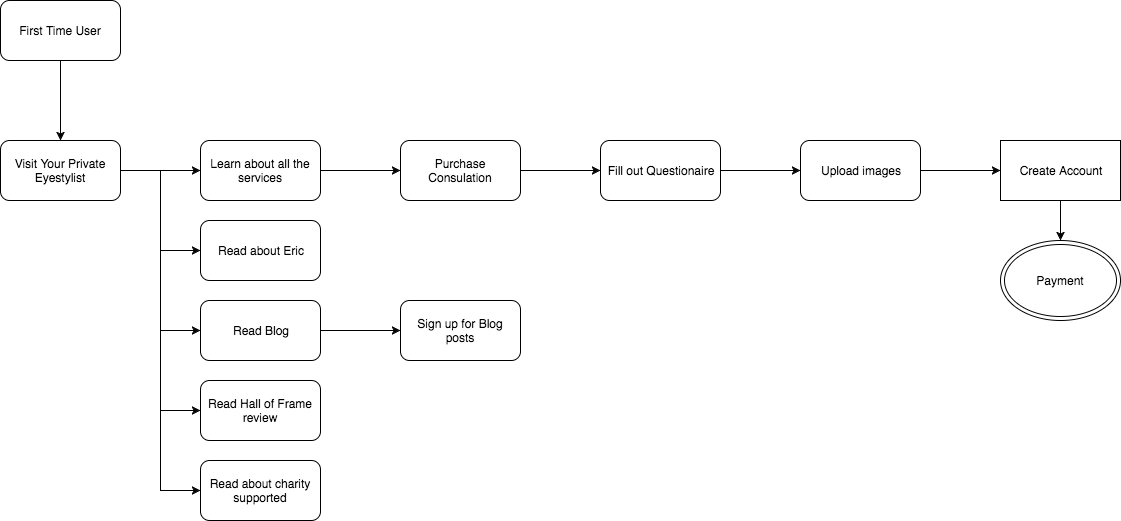

The diagram above was exported from draw.io. Its source (the exported page's mxGraphModel, read from the mxfile embedded in the PNG):
<mxGraphModel dx="1430" dy="734" grid="1" gridSize="10" guides="1" tooltips="1" connect="1" arrows="1" fold="1" page="1" pageScale="1" pageWidth="1400" pageHeight="2500" background="#ffffff" math="0" shadow="0">
  <root>
    <mxCell id="0" />
    <mxCell id="1" parent="0" />
    <mxCell id="5" value="" style="edgeStyle=orthogonalEdgeStyle;rounded=0;html=1;jettySize=auto;orthogonalLoop=1;fontSize=12;" edge="1" parent="1" source="2" target="4">
      <mxGeometry relative="1" as="geometry" />
    </mxCell>
    <mxCell id="2" value="" style="rounded=1;whiteSpace=wrap;html=1;fontSize=12;align=center;" vertex="1" parent="1">
      <mxGeometry x="40" y="40" width="120" height="60" as="geometry" />
    </mxCell>
    <mxCell id="7" value="" style="edgeStyle=orthogonalEdgeStyle;rounded=0;html=1;jettySize=auto;orthogonalLoop=1;fontSize=12;" edge="1" parent="1" source="4" target="6">
      <mxGeometry relative="1" as="geometry" />
    </mxCell>
    <mxCell id="11" style="edgeStyle=orthogonalEdgeStyle;rounded=0;html=1;exitX=0.5;exitY=1;entryX=0;entryY=0.5;jettySize=auto;orthogonalLoop=1;fontSize=12;" edge="1" parent="1" source="4" target="9">
      <mxGeometry relative="1" as="geometry">
        <Array as="points">
          <mxPoint x="100" y="210" />
          <mxPoint x="200" y="210" />
          <mxPoint x="200" y="370" />
        </Array>
      </mxGeometry>
    </mxCell>
    <mxCell id="32" style="edgeStyle=orthogonalEdgeStyle;rounded=0;html=1;exitX=0.5;exitY=1;entryX=0;entryY=0.5;jettySize=auto;orthogonalLoop=1;fontSize=12;" edge="1" parent="1" source="4" target="31">
      <mxGeometry relative="1" as="geometry">
        <Array as="points">
          <mxPoint x="100" y="210" />
          <mxPoint x="200" y="210" />
          <mxPoint x="200" y="290" />
        </Array>
      </mxGeometry>
    </mxCell>
    <mxCell id="33" style="edgeStyle=orthogonalEdgeStyle;rounded=0;html=1;exitX=1;exitY=0.5;entryX=0;entryY=0.5;jettySize=auto;orthogonalLoop=1;fontSize=12;" edge="1" parent="1" source="4" target="12">
      <mxGeometry relative="1" as="geometry" />
    </mxCell>
    <mxCell id="34" style="edgeStyle=orthogonalEdgeStyle;rounded=0;html=1;exitX=1;exitY=0.5;entryX=0;entryY=0.5;jettySize=auto;orthogonalLoop=1;fontSize=12;" edge="1" parent="1" source="4" target="29">
      <mxGeometry relative="1" as="geometry" />
    </mxCell>
    <mxCell id="4" value="Visit&amp;nbsp;&lt;span&gt;Your Private Eyestylist&lt;/span&gt;" style="rounded=1;whiteSpace=wrap;html=1;fontSize=12;align=center;" vertex="1" parent="1">
      <mxGeometry x="40" y="180" width="120" height="60" as="geometry" />
    </mxCell>
    <mxCell id="15" value="" style="edgeStyle=orthogonalEdgeStyle;rounded=0;html=1;jettySize=auto;orthogonalLoop=1;fontSize=12;" edge="1" parent="1" source="9" target="14">
      <mxGeometry relative="1" as="geometry" />
    </mxCell>
    <mxCell id="9" value="Read Blog" style="rounded=1;whiteSpace=wrap;html=1;fontSize=12;align=center;" vertex="1" parent="1">
      <mxGeometry x="240" y="340" width="120" height="60" as="geometry" />
    </mxCell>
    <mxCell id="14" value="Sign up for Blog posts" style="rounded=1;whiteSpace=wrap;html=1;fontSize=12;align=center;" vertex="1" parent="1">
      <mxGeometry x="440" y="340" width="120" height="60" as="geometry" />
    </mxCell>
    <mxCell id="12" value="Read Hall of Frame review" style="rounded=1;whiteSpace=wrap;html=1;fontSize=12;align=center;" vertex="1" parent="1">
      <mxGeometry x="240" y="420" width="120" height="60" as="geometry" />
    </mxCell>
    <mxCell id="17" value="" style="edgeStyle=orthogonalEdgeStyle;rounded=0;html=1;jettySize=auto;orthogonalLoop=1;fontSize=12;" edge="1" parent="1" source="6" target="16">
      <mxGeometry relative="1" as="geometry" />
    </mxCell>
    <mxCell id="6" value="&lt;span&gt;Learn about all the services&lt;/span&gt;&lt;br&gt;" style="rounded=1;whiteSpace=wrap;html=1;fontSize=12;align=center;" vertex="1" parent="1">
      <mxGeometry x="240" y="180" width="120" height="60" as="geometry" />
    </mxCell>
    <mxCell id="19" value="" style="edgeStyle=orthogonalEdgeStyle;rounded=0;html=1;jettySize=auto;orthogonalLoop=1;fontSize=12;" edge="1" parent="1" source="16" target="18">
      <mxGeometry relative="1" as="geometry" />
    </mxCell>
    <mxCell id="16" value="&lt;span&gt;Purchase Consulation&lt;/span&gt;&lt;br&gt;" style="rounded=1;whiteSpace=wrap;html=1;fontSize=12;align=center;" vertex="1" parent="1">
      <mxGeometry x="440" y="180" width="120" height="60" as="geometry" />
    </mxCell>
    <mxCell id="21" value="" style="edgeStyle=orthogonalEdgeStyle;rounded=0;html=1;jettySize=auto;orthogonalLoop=1;fontSize=12;" edge="1" parent="1" source="18" target="20">
      <mxGeometry relative="1" as="geometry" />
    </mxCell>
    <mxCell id="18" value="&lt;span&gt;Fill out Questionaire&lt;/span&gt;&lt;br&gt;" style="rounded=1;whiteSpace=wrap;html=1;fontSize=12;align=center;" vertex="1" parent="1">
      <mxGeometry x="640" y="180" width="120" height="60" as="geometry" />
    </mxCell>
    <mxCell id="25" style="edgeStyle=orthogonalEdgeStyle;rounded=0;html=1;exitX=1;exitY=0.5;entryX=0;entryY=0.5;jettySize=auto;orthogonalLoop=1;fontSize=12;" edge="1" parent="1" source="20" target="24">
      <mxGeometry relative="1" as="geometry" />
    </mxCell>
    <mxCell id="20" value="&lt;span&gt;Upload images&lt;/span&gt;&lt;br&gt;" style="rounded=1;whiteSpace=wrap;html=1;fontSize=12;align=center;" vertex="1" parent="1">
      <mxGeometry x="840" y="180" width="120" height="60" as="geometry" />
    </mxCell>
    <mxCell id="3" value="First Time User" style="text;html=1;strokeColor=none;fillColor=none;align=center;verticalAlign=middle;whiteSpace=wrap;fontSize=12;" vertex="1" parent="1">
      <mxGeometry x="55" y="60" width="90" height="20" as="geometry" />
    </mxCell>
    <mxCell id="27" style="edgeStyle=orthogonalEdgeStyle;rounded=0;html=1;entryX=0.5;entryY=0;jettySize=auto;orthogonalLoop=1;fontSize=12;" edge="1" parent="1" source="24">
      <mxGeometry relative="1" as="geometry">
        <mxPoint x="1100" y="280" as="targetPoint" />
      </mxGeometry>
    </mxCell>
    <mxCell id="24" value="Create Account" style="whiteSpace=wrap;html=1;fontSize=12;align=center;" vertex="1" parent="1">
      <mxGeometry x="1040" y="180" width="120" height="60" as="geometry" />
    </mxCell>
    <mxCell id="28" value="Payment" style="ellipse;shape=doubleEllipse;whiteSpace=wrap;html=1;fontSize=12;align=center;" vertex="1" parent="1">
      <mxGeometry x="1040" y="280" width="120" height="80" as="geometry" />
    </mxCell>
    <mxCell id="29" value="Read about charity supported" style="rounded=1;whiteSpace=wrap;html=1;fontSize=12;align=center;" vertex="1" parent="1">
      <mxGeometry x="240" y="500" width="120" height="60" as="geometry" />
    </mxCell>
    <mxCell id="31" value="Read about Eric" style="rounded=1;whiteSpace=wrap;html=1;fontSize=12;align=center;" vertex="1" parent="1">
      <mxGeometry x="240" y="260" width="120" height="60" as="geometry" />
    </mxCell>
  </root>
</mxGraphModel>